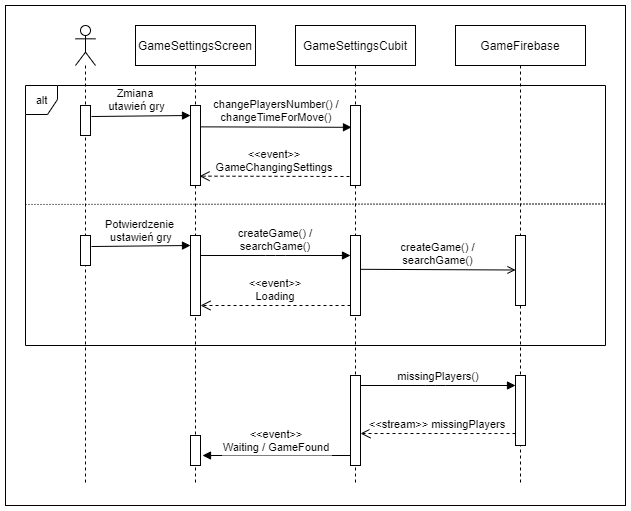

The diagram above was exported from draw.io. Its source (the exported page's mxGraphModel, read from the mxfile embedded in the PNG):
<mxGraphModel dx="1422" dy="705" grid="1" gridSize="10" guides="1" tooltips="1" connect="1" arrows="1" fold="1" page="1" pageScale="1" pageWidth="827" pageHeight="1169" math="0" shadow="0">
  <root>
    <mxCell id="0" />
    <mxCell id="1" parent="0" />
    <mxCell id="bkkY6-WXsCcRE1geQ9DF-53" value="" style="rounded=0;whiteSpace=wrap;html=1;" parent="1" vertex="1">
      <mxGeometry x="150" y="60" width="620" height="500" as="geometry" />
    </mxCell>
    <mxCell id="bkkY6-WXsCcRE1geQ9DF-5" value="" style="shape=umlLifeline;participant=umlActor;perimeter=lifelinePerimeter;whiteSpace=wrap;html=1;container=1;collapsible=0;recursiveResize=0;verticalAlign=top;spacingTop=36;outlineConnect=0;" parent="1" vertex="1">
      <mxGeometry x="220" y="80" width="20" height="460" as="geometry" />
    </mxCell>
    <mxCell id="bkkY6-WXsCcRE1geQ9DF-6" value="" style="points=[];perimeter=orthogonalPerimeter;rounded=0;shadow=0;strokeWidth=1;" parent="bkkY6-WXsCcRE1geQ9DF-5" vertex="1">
      <mxGeometry x="5" y="210" width="10" height="30" as="geometry" />
    </mxCell>
    <mxCell id="bkkY6-WXsCcRE1geQ9DF-9" value="" style="points=[];perimeter=orthogonalPerimeter;rounded=0;shadow=0;strokeWidth=1;" parent="bkkY6-WXsCcRE1geQ9DF-5" vertex="1">
      <mxGeometry x="5" y="80" width="10" height="30" as="geometry" />
    </mxCell>
    <mxCell id="bkkY6-WXsCcRE1geQ9DF-8" value="GameFirebase" style="shape=umlLifeline;perimeter=lifelinePerimeter;container=1;collapsible=0;recursiveResize=0;rounded=0;shadow=0;strokeWidth=1;" parent="1" vertex="1">
      <mxGeometry x="600" y="80" width="130" height="460" as="geometry" />
    </mxCell>
    <mxCell id="bkkY6-WXsCcRE1geQ9DF-10" value="GameSettingsScreen" style="shape=umlLifeline;perimeter=lifelinePerimeter;container=1;collapsible=0;recursiveResize=0;rounded=0;shadow=0;strokeWidth=1;" parent="1" vertex="1">
      <mxGeometry x="280" y="80" width="120" height="460" as="geometry" />
    </mxCell>
    <mxCell id="bkkY6-WXsCcRE1geQ9DF-11" value="" style="points=[];perimeter=orthogonalPerimeter;rounded=0;shadow=0;strokeWidth=1;" parent="bkkY6-WXsCcRE1geQ9DF-10" vertex="1">
      <mxGeometry x="55" y="210" width="10" height="80" as="geometry" />
    </mxCell>
    <mxCell id="bkkY6-WXsCcRE1geQ9DF-12" value="createGame() / &#10;searchGame()" style="verticalAlign=bottom;endArrow=block;shadow=0;strokeWidth=1;" parent="bkkY6-WXsCcRE1geQ9DF-10" edge="1">
      <mxGeometry width="80" relative="1" as="geometry">
        <mxPoint x="65" y="230" as="sourcePoint" />
        <mxPoint x="215" y="230" as="targetPoint" />
        <mxPoint as="offset" />
        <Array as="points">
          <mxPoint x="140" y="230" />
        </Array>
      </mxGeometry>
    </mxCell>
    <mxCell id="bkkY6-WXsCcRE1geQ9DF-14" value="&lt;&lt;event&gt;&gt;&#10;Loading" style="verticalAlign=bottom;endArrow=open;dashed=1;endSize=8;shadow=0;strokeWidth=1;" parent="bkkY6-WXsCcRE1geQ9DF-10" edge="1">
      <mxGeometry relative="1" as="geometry">
        <mxPoint x="65" y="280" as="targetPoint" />
        <mxPoint x="215" y="280" as="sourcePoint" />
        <mxPoint as="offset" />
      </mxGeometry>
    </mxCell>
    <mxCell id="bkkY6-WXsCcRE1geQ9DF-15" value="" style="points=[];perimeter=orthogonalPerimeter;rounded=0;shadow=0;strokeWidth=1;" parent="bkkY6-WXsCcRE1geQ9DF-10" vertex="1">
      <mxGeometry x="55" y="80" width="10" height="80" as="geometry" />
    </mxCell>
    <mxCell id="bkkY6-WXsCcRE1geQ9DF-50" value="alt" style="shape=umlFrame;tabPosition=left;html=1;boundedLbl=1;labelInHeader=1;width=32;height=29;fontFamily=Helvetica;fontSize=11;fontColor=default;" parent="bkkY6-WXsCcRE1geQ9DF-10" vertex="1">
      <mxGeometry x="-110" y="60" width="580" height="260" as="geometry" />
    </mxCell>
    <mxCell id="bkkY6-WXsCcRE1geQ9DF-51" value="" style="endArrow=none;dashed=1;html=1;rounded=0;labelBackgroundColor=default;fontFamily=Helvetica;fontSize=11;fontColor=default;strokeColor=default;exitX=0;exitY=0.323;exitDx=0;exitDy=0;exitPerimeter=0;entryX=1.002;entryY=0.321;entryDx=0;entryDy=0;entryPerimeter=0;dashPattern=1 2;" parent="bkkY6-WXsCcRE1geQ9DF-10" edge="1">
      <mxGeometry width="50" height="50" relative="1" as="geometry">
        <mxPoint x="-110" y="178.98000000000002" as="sourcePoint" />
        <mxPoint x="471.15999999999985" y="178.46000000000004" as="targetPoint" />
      </mxGeometry>
    </mxCell>
    <mxCell id="bkkY6-WXsCcRE1geQ9DF-54" value="" style="points=[];perimeter=orthogonalPerimeter;rounded=0;shadow=0;strokeWidth=1;" parent="bkkY6-WXsCcRE1geQ9DF-10" vertex="1">
      <mxGeometry x="380" y="210" width="10" height="70" as="geometry" />
    </mxCell>
    <mxCell id="bkkY6-WXsCcRE1geQ9DF-55" value="createGame() /&lt;br&gt;searchGame()" style="html=1;verticalAlign=bottom;startFill=1;endArrow=open;rounded=0;exitX=0.533;exitY=0.53;exitDx=0;exitDy=0;exitPerimeter=0;" parent="bkkY6-WXsCcRE1geQ9DF-10" source="bkkY6-WXsCcRE1geQ9DF-46" edge="1">
      <mxGeometry width="80" relative="1" as="geometry">
        <mxPoint x="230" y="245" as="sourcePoint" />
        <mxPoint x="380" y="244.5" as="targetPoint" />
        <mxPoint as="offset" />
      </mxGeometry>
    </mxCell>
    <mxCell id="bkkY6-WXsCcRE1geQ9DF-25" value="&lt;&lt;event&gt;&gt; &#10;GameChangingSettings" style="verticalAlign=bottom;endArrow=open;dashed=1;endSize=8;shadow=0;strokeWidth=1;entryX=0.9;entryY=0.883;entryDx=0;entryDy=0;entryPerimeter=0;" parent="1" target="bkkY6-WXsCcRE1geQ9DF-15" edge="1">
      <mxGeometry relative="1" as="geometry">
        <mxPoint x="505" y="198" as="targetPoint" />
        <mxPoint x="494" y="231" as="sourcePoint" />
        <mxPoint as="offset" />
      </mxGeometry>
    </mxCell>
    <mxCell id="bkkY6-WXsCcRE1geQ9DF-26" value="Potwierdzenie &#10;ustawień gry" style="verticalAlign=bottom;endArrow=block;shadow=0;strokeWidth=1;exitX=1.1;exitY=0.367;exitDx=0;exitDy=0;exitPerimeter=0;entryX=0;entryY=0.125;entryDx=0;entryDy=0;entryPerimeter=0;" parent="1" source="bkkY6-WXsCcRE1geQ9DF-6" target="bkkY6-WXsCcRE1geQ9DF-11" edge="1">
      <mxGeometry relative="1" as="geometry">
        <mxPoint x="240" y="401" as="sourcePoint" />
        <mxPoint x="330" y="291" as="targetPoint" />
      </mxGeometry>
    </mxCell>
    <mxCell id="bkkY6-WXsCcRE1geQ9DF-29" value="Zmiana&#10; utawień gry" style="verticalAlign=bottom;endArrow=block;shadow=0;strokeWidth=1;exitX=1.1;exitY=0.367;exitDx=0;exitDy=0;exitPerimeter=0;" parent="1" source="bkkY6-WXsCcRE1geQ9DF-9" edge="1">
      <mxGeometry x="-0.111" y="1" width="80" relative="1" as="geometry">
        <mxPoint x="240" y="170" as="sourcePoint" />
        <mxPoint x="335" y="170" as="targetPoint" />
        <mxPoint as="offset" />
        <Array as="points" />
      </mxGeometry>
    </mxCell>
    <mxCell id="bkkY6-WXsCcRE1geQ9DF-30" value="changePlayersNumber() /&#10;changeTimeForMove()" style="verticalAlign=bottom;endArrow=block;shadow=0;strokeWidth=1;exitX=1;exitY=0.417;exitDx=0;exitDy=0;exitPerimeter=0;entryX=0.1;entryY=0.538;entryDx=0;entryDy=0;entryPerimeter=0;" parent="1" edge="1">
      <mxGeometry y="1" relative="1" as="geometry">
        <mxPoint x="345" y="181.36" as="sourcePoint" />
        <mxPoint x="496" y="181.79999999999995" as="targetPoint" />
        <mxPoint as="offset" />
      </mxGeometry>
    </mxCell>
    <mxCell id="bkkY6-WXsCcRE1geQ9DF-40" value="" style="points=[];perimeter=orthogonalPerimeter;rounded=0;shadow=0;strokeWidth=1;" parent="1" vertex="1">
      <mxGeometry x="495" y="430" width="10" height="90" as="geometry" />
    </mxCell>
    <mxCell id="bkkY6-WXsCcRE1geQ9DF-41" value="" style="points=[];perimeter=orthogonalPerimeter;rounded=0;shadow=0;strokeWidth=1;" parent="1" vertex="1">
      <mxGeometry x="660" y="430" width="10" height="70" as="geometry" />
    </mxCell>
    <mxCell id="bkkY6-WXsCcRE1geQ9DF-42" value="" style="points=[];perimeter=orthogonalPerimeter;rounded=0;shadow=0;strokeWidth=1;" parent="1" vertex="1">
      <mxGeometry x="335" y="490" width="10" height="30" as="geometry" />
    </mxCell>
    <mxCell id="bkkY6-WXsCcRE1geQ9DF-43" value="&lt;&lt;stream&gt;&gt; missingPlayers" style="verticalAlign=bottom;endArrow=open;dashed=1;endSize=8;shadow=0;strokeWidth=1;exitX=0;exitY=0.829;exitDx=0;exitDy=0;exitPerimeter=0;" parent="1" source="bkkY6-WXsCcRE1geQ9DF-41" edge="1">
      <mxGeometry relative="1" as="geometry">
        <mxPoint x="505" y="488" as="targetPoint" />
        <mxPoint x="655" y="488" as="sourcePoint" />
        <mxPoint as="offset" />
      </mxGeometry>
    </mxCell>
    <mxCell id="bkkY6-WXsCcRE1geQ9DF-44" value="missingPlayers()" style="verticalAlign=bottom;endArrow=block;shadow=0;strokeWidth=1;" parent="1" edge="1">
      <mxGeometry width="80" relative="1" as="geometry">
        <mxPoint x="505" y="440" as="sourcePoint" />
        <mxPoint x="660" y="440" as="targetPoint" />
        <mxPoint as="offset" />
        <Array as="points">
          <mxPoint x="580" y="440" />
        </Array>
      </mxGeometry>
    </mxCell>
    <mxCell id="bkkY6-WXsCcRE1geQ9DF-45" value="&lt;&lt;event&gt;&gt;&#10;Waiting / GameFound" style="verticalAlign=bottom;endArrow=block;shadow=0;strokeWidth=1;entryX=1.2;entryY=0.091;entryDx=0;entryDy=0;entryPerimeter=0;" parent="1" edge="1">
      <mxGeometry y="1" relative="1" as="geometry">
        <mxPoint x="495" y="510.0000000000001" as="sourcePoint" />
        <mxPoint x="347" y="510.0000000000001" as="targetPoint" />
        <mxPoint as="offset" />
      </mxGeometry>
    </mxCell>
    <mxCell id="bkkY6-WXsCcRE1geQ9DF-46" value="GameSettingsCubit" style="shape=umlLifeline;perimeter=lifelinePerimeter;container=1;collapsible=0;recursiveResize=0;rounded=0;shadow=0;strokeWidth=1;" parent="1" vertex="1">
      <mxGeometry x="440" y="80" width="120" height="460" as="geometry" />
    </mxCell>
    <mxCell id="bkkY6-WXsCcRE1geQ9DF-47" value="" style="points=[];perimeter=orthogonalPerimeter;rounded=0;shadow=0;strokeWidth=1;" parent="bkkY6-WXsCcRE1geQ9DF-46" vertex="1">
      <mxGeometry x="55" y="210" width="10" height="80" as="geometry" />
    </mxCell>
    <mxCell id="bkkY6-WXsCcRE1geQ9DF-49" value="" style="points=[];perimeter=orthogonalPerimeter;rounded=0;shadow=0;strokeWidth=1;" parent="bkkY6-WXsCcRE1geQ9DF-46" vertex="1">
      <mxGeometry x="55" y="350" width="10" height="90" as="geometry" />
    </mxCell>
    <mxCell id="bkkY6-WXsCcRE1geQ9DF-48" value="" style="points=[];perimeter=orthogonalPerimeter;rounded=0;shadow=0;strokeWidth=1;" parent="bkkY6-WXsCcRE1geQ9DF-46" vertex="1">
      <mxGeometry x="55" y="80" width="10" height="80" as="geometry" />
    </mxCell>
  </root>
</mxGraphModel>